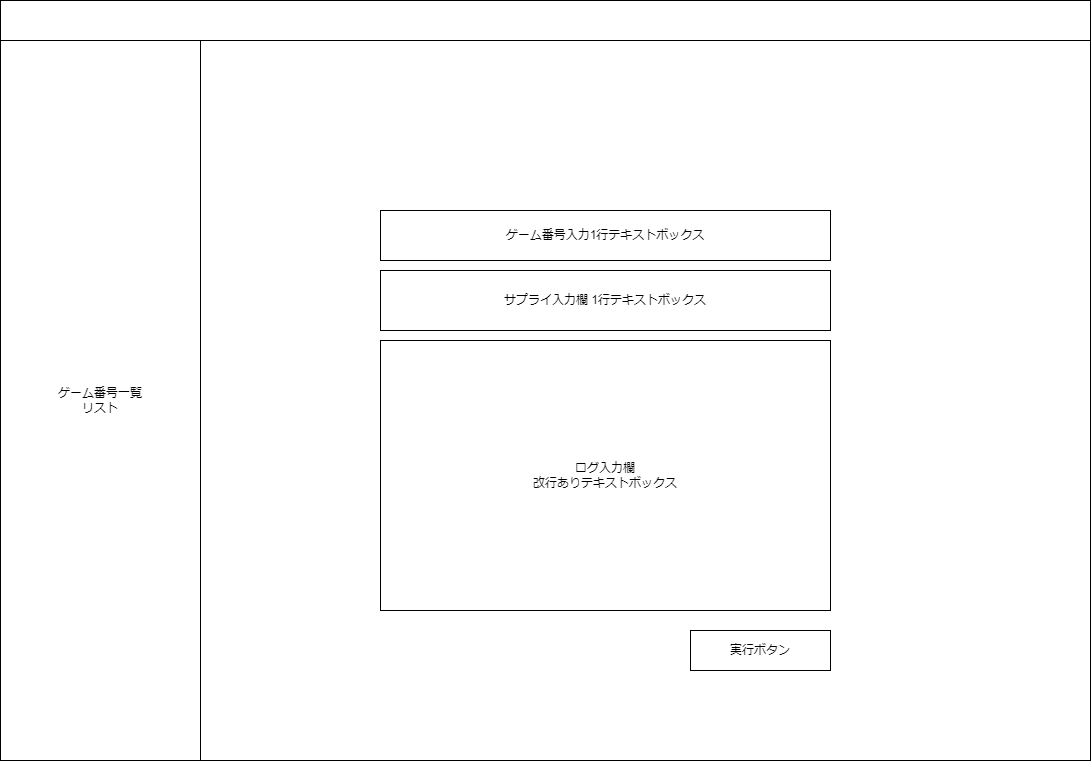

The diagram above was exported from draw.io. Its source (the exported page's mxGraphModel, read from the mxfile embedded in the PNG):
<mxGraphModel dx="1651" dy="1139" grid="1" gridSize="10" guides="1" tooltips="1" connect="1" arrows="1" fold="1" page="1" pageScale="1" pageWidth="850" pageHeight="1100" math="0" shadow="0">
  <root>
    <mxCell id="0" />
    <mxCell id="1" parent="0" />
    <mxCell id="2" value="" style="rounded=0;whiteSpace=wrap;html=1;" parent="1" vertex="1">
      <mxGeometry x="80" y="160" width="1090" height="40" as="geometry" />
    </mxCell>
    <mxCell id="3" value="" style="rounded=0;whiteSpace=wrap;html=1;" parent="1" vertex="1">
      <mxGeometry x="80" y="200" width="1090" height="720" as="geometry" />
    </mxCell>
    <mxCell id="4" value="ゲーム番号一覧&lt;br&gt;リスト" style="rounded=0;whiteSpace=wrap;html=1;" parent="1" vertex="1">
      <mxGeometry x="80" y="200" width="200" height="720" as="geometry" />
    </mxCell>
    <mxCell id="5" value="ゲーム番号入力1行テキストボックス" style="rounded=0;whiteSpace=wrap;html=1;" parent="1" vertex="1">
      <mxGeometry x="460" y="370" width="450" height="50" as="geometry" />
    </mxCell>
    <mxCell id="6" value="ログ入力欄&lt;br&gt;改行ありテキストボックス" style="rounded=0;whiteSpace=wrap;html=1;" parent="1" vertex="1">
      <mxGeometry x="460" y="500" width="450" height="270" as="geometry" />
    </mxCell>
    <mxCell id="7" value="実行ボタン" style="rounded=0;whiteSpace=wrap;html=1;" parent="1" vertex="1">
      <mxGeometry x="770" y="790" width="140" height="40" as="geometry" />
    </mxCell>
    <mxCell id="9" value="サプライ入力欄 1行テキストボックス" style="rounded=0;whiteSpace=wrap;html=1;" vertex="1" parent="1">
      <mxGeometry x="460" y="430" width="450" height="60" as="geometry" />
    </mxCell>
  </root>
</mxGraphModel>